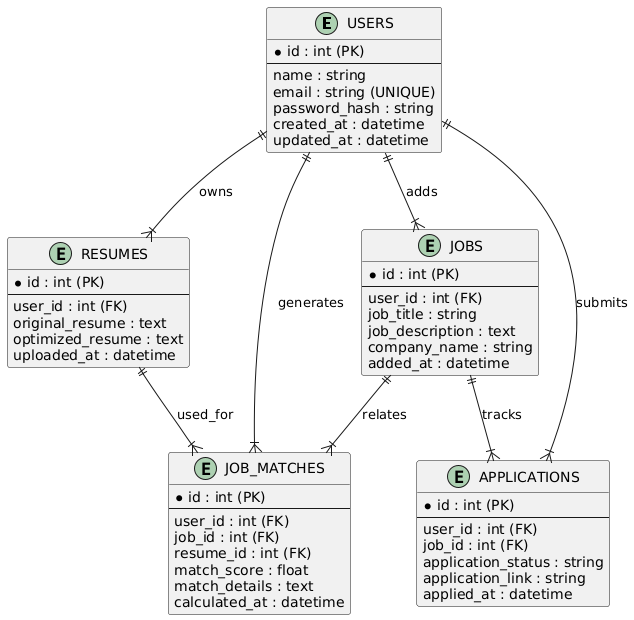

The diagram above was rendered by PlantUML. Its source (embedded in the PNG):
@startuml
entity USERS {
    * id : int (PK)
    --
    name : string
    email : string (UNIQUE)
    password_hash : string
    created_at : datetime
    updated_at : datetime
}

entity RESUMES {
    * id : int (PK)
    --
    user_id : int (FK)
    original_resume : text
    optimized_resume : text
    uploaded_at : datetime
}

entity JOBS {
    * id : int (PK)
    --
    user_id : int (FK)
    job_title : string
    job_description : text
    company_name : string
    added_at : datetime
}

entity JOB_MATCHES {
    * id : int (PK)
    --
    user_id : int (FK)
    job_id : int (FK)
    resume_id : int (FK)
    match_score : float
    match_details : text
    calculated_at : datetime
}

entity APPLICATIONS {
    * id : int (PK)
    --
    user_id : int (FK)
    job_id : int (FK)
    application_status : string
    application_link : string
    applied_at : datetime
}

USERS ||--|{ RESUMES : owns
USERS ||--|{ JOBS : adds
USERS ||--|{ JOB_MATCHES : generates
USERS ||--|{ APPLICATIONS : submits
JOBS ||--|{ JOB_MATCHES : relates
RESUMES ||--|{ JOB_MATCHES : used_for
JOBS ||--|{ APPLICATIONS : tracks
@enduml